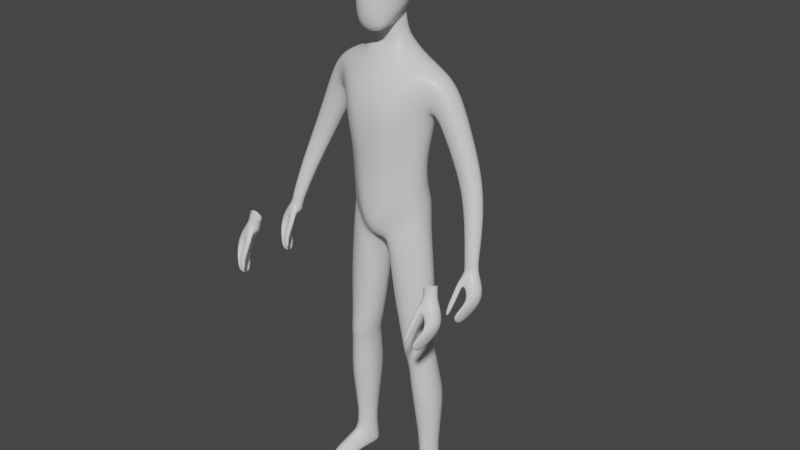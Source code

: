 # Source: 1129_MinionFromBase.blend  (saved by Blender 3.6.11; exported with 4.5.12 LTS)
import bpy
from mathutils import Matrix  # noqa: F401  (used for matrix-valued properties, if any)

bpy.ops.wm.read_factory_settings(use_empty=True)
scene = bpy.context.scene
scene.name = 'Scene'

# ---- collections
col_collection = bpy.data.collections.new('Collection'); scene.collection.children.link(col_collection)

# ---- materials (node trees are filled in below, after node groups)
mat_material = bpy.data.materials.new('Material')
mat_material.alpha_threshold = 0.0
mat_material.use_transparent_shadow = False
mat_material.line_color = (0.0, 0.0, 0.0, 1.0)

# ---- material node trees
mat_material.use_nodes = True; mat_material.node_tree.nodes.clear()
_N = mat_material.node_tree.nodes; _L = mat_material.node_tree.links
n0 = _N.new('ShaderNodeOutputMaterial'); n0.name = 'Material Output'; n0.location = (300, 300)
n1 = _N.new('ShaderNodeBsdfPrincipled'); n1.name = 'Principled BSDF'; n1.location = (10, 300)
n1.distribution = 'GGX'
n1.subsurface_method = 'BURLEY'
n1.inputs[2].default_value = 0.4
n1.inputs[3].default_value = 1.45
n1.inputs[27].default_value = (0.0, 0.0, 0.0, 1.0)
n1.inputs[28].default_value = 1.0
_L.new(n1.outputs[0], n0.inputs[0])
n0.is_active_output = True

# ---- world
world_world = bpy.data.worlds.new('World'); scene.world = world_world
world_world.use_nodes = True; world_world.node_tree.nodes.clear()
_N = world_world.node_tree.nodes; _L = world_world.node_tree.links
n0 = _N.new('ShaderNodeOutputWorld'); n0.name = 'World Output'; n0.location = (300, 300)
n1 = _N.new('ShaderNodeBackground'); n1.name = 'Background'; n1.location = (10, 300)
n1.inputs[0].default_value = (0.05088, 0.05088, 0.05088, 1.0)
_L.new(n1.outputs[0], n0.inputs[0])
n0.is_active_output = True
world_world.color = (0.05088, 0.05088, 0.05088)
world_world.use_sun_shadow = False
world_world.sun_shadow_jitter_overblur = 0.0

# ---- meshes
me_cube = bpy.data.meshes.new('Cube')
me_cube.from_pydata([(0.0, -0.5907, 0.8298), (0.7135, 0.4814, 0.5783), (0.0, -0.5945, 1.502), (0.7916, -0.1385, 0.6094), (0.0, 0.5329, -0.0472), (0.0, -0.6509, 2.086), (0.0, -0.4213, 0.04952), (0.0, -0.6861, 2.734), (0.9513, 0.4553, 3.429), (1.088, -0.0602, 3.46), (0.0, -0.3299, 3.725), (0.0, 0.5256, 3.825), (0.0, 0.5029, 0.8161), (0.0, 0.4592, 1.478), (0.0, 0.6163, 2.23), (0.0, 0.7269, 2.859), (2.309, -0.1824, -0.08793), (0.7787, 0.4163, 2.279), (0.7104, 0.3069, 1.704), (0.6914, 0.3488, 1.156), (0.9656, -0.125, 2.795), (0.8744, -0.1627, 2.281), (0.7968, -0.1776, 1.744), (0.7704, -0.167, 1.174), (0.1446, -0.4261, 0.0675), (0.1958, 0.6237, -0.01822), (0.4244, 0.4752, 3.77), (0.4063, -0.2684, 3.662), (0.278, -0.5607, 0.9371), (0.3016, -0.5632, 1.603), (0.3376, -0.6267, 2.097), (0.3691, -0.672, 2.716), (0.3443, 0.5494, 0.8847), (0.3659, 0.4346, 1.565), (0.4008, 0.6082, 2.231), (0.4328, 0.718, 2.813), (0.7065, 0.1073, -4.889), (1.044, 0.1549, -4.891), (1.004, 0.4011, -4.879), (0.6826, 0.3548, -4.891), (0.211, -0.3579, -0.2186), (0.8265, -0.1421, 0.2083), (0.7529, 0.4185, 0.1785), (0.2175, 0.4568, -0.3308), (0.0, 0.618, 0.3607), (0.0, -0.5867, 0.3682), (0.702, 0.4626, 0.8348), (0.7788, -0.1504, 0.8649), (0.2764, 0.6826, 0.5936), (0.2098, -0.5606, 0.4581), (0.409, -0.1727, -2.169), (0.9027, 0.3373, -2.114), (0.9396, -0.1348, -2.172), (0.4072, 0.3525, -2.131), (0.9596, -0.1275, -1.087), (0.2455, 0.3799, -1.144), (0.2477, -0.2563, -1.157), (0.9059, 0.3812, -1.042), (0.552, -0.107, -2.787), (0.9654, 0.3692, -2.678), (0.997, -0.08513, -2.773), (0.5497, 0.4071, -2.684), (0.6179, -0.0249, -3.782), (1.071, 0.5305, -3.694), (1.109, 0.00792, -3.791), (0.6109, 0.5405, -3.709), (0.9509, -0.1599, -2.446), (0.4903, 0.3613, -2.414), (0.4924, -0.1883, -2.464), (0.9188, 0.3381, -2.399), (0.4734, -0.335, 0.3364), (0.7044, 0.4682, 3.592), (0.52, 0.477, 0.9982), (0.5347, 0.3623, 1.646), (0.5861, 0.5237, 2.254), (0.6374, 0.6115, 2.801), (0.4468, 0.6617, 0.2792), (0.7608, -0.166, 3.564), (0.5373, -0.3615, 1.069), (0.5622, -0.3763, 1.704), (0.6218, -0.4446, 2.249), (0.6782, -0.4813, 2.825), (0.8881, -0.0058, -4.878), (0.8191, 0.5283, -4.886), (0.4827, 0.6277, -0.1734), (0.5386, -0.4036, -0.02227), (0.5027, -0.3611, 0.6666), (0.4861, 0.6389, 0.7052), (0.6485, 0.4668, -2.12), (0.6733, -0.2894, -2.167), (0.6106, -0.3399, -1.132), (0.5687, 0.5297, -1.123), (0.7513, 0.5121, -2.66), (0.7709, -0.2257, -2.798), (0.8244, 0.666, -3.709), (0.8663, -0.1446, -3.795), (0.7172, -0.3092, -2.466), (0.6986, 0.4704, -2.394), (0.8441, 0.1825, 0.6381), (0.0, 0.05979, -0.1022), (2.23, -0.5058, -0.9261), (0.8065, 0.1091, 1.182), (0.8307, 0.08356, 1.726), (0.9061, 0.1493, 2.254), (2.3, -0.4486, 0.01855), (0.4827, 0.1008, 3.824), (0.1014, 0.06935, -0.1043), (1.066, 0.2861, -4.891), (0.6537, 0.2271, -4.898), (0.8799, 0.1463, 0.2508), (0.1367, 0.03678, -0.3109), (0.8234, 0.1669, 0.879), (1.005, 0.113, -2.121), (0.3285, 0.09671, -2.14), (0.1467, 0.05823, -1.159), (1.037, 0.1395, -1.063), (1.061, 0.1456, -2.714), (0.4761, 0.1519, -2.737), (1.17, 0.2323, -3.782), (0.5379, 0.2019, -3.8), (0.4147, 0.1032, -2.436), (1.017, 0.111, -2.402), (0.7516, 0.1556, 3.682), (0.0, -0.5668, 3.241), (0.0, 0.6976, 3.332), (2.225, -0.7951, -0.7182), (2.173, -0.1844, -0.122), (0.3845, -0.5497, 3.171), (0.4416, 0.6945, 3.262), (0.7192, -0.3888, 3.207), (0.6721, 0.6181, 3.197), (2.194, -0.5058, -0.9166), (2.161, -0.5213, -0.02323), (0.8589, 0.4373, 2.809), (2.191, -0.7951, -0.7092), (1.056, 0.2113, 3.533), (0.9756, 0.1738, 2.667), (0.8963, 0.5121, 3.127), (1.037, -0.1711, 3.173), (1.396, 0.2532, 3.266), (1.382, -0.00789, 3.176), (1.147, 0.52, 2.949), (1.042, 0.437, 2.738), (1.284, -0.09715, 2.957), (1.131, -0.02419, 2.687), (1.071, 0.2083, 2.576), (1.269, 0.4821, 3.189), (2.076, 0.1509, 1.636), (1.988, -0.002218, 1.652), (1.892, 0.3248, 1.459), (1.753, 0.2809, 1.396), (1.859, -0.05338, 1.586), (1.704, -0.005725, 1.468), (1.678, 0.1263, 1.364), (2.024, 0.3014, 1.567), (2.171, -0.1792, 0.9441), (2.06, -0.2209, 0.9004), (1.98, 0.05114, 0.7392), (2.098, 0.08575, 0.7804), (2.25, -0.05668, 0.9218), (2.211, 0.06675, 0.863), (1.931, -0.1813, 0.8215), (1.91, -0.0764, 0.7338), (1.634, 0.4209, 2.438), (1.727, 0.2282, 2.51), (1.669, 0.01796, 2.468), (1.553, -0.0534, 2.329), (1.386, 0.007867, 2.133), (1.499, 0.4518, 2.265), (1.369, 0.3875, 2.128), (1.339, 0.1928, 2.025), (2.34, -0.7148, -0.5366), (2.349, -0.3936, -0.7582), (2.287, -0.3936, -0.7578), (2.283, -0.7148, -0.5362), (2.344, -0.5926, -0.3639), (2.447, -0.5894, -0.3535), (2.462, -0.2754, -0.5277), (2.359, -0.2754, -0.5448), (2.249, -0.548, -0.151), (2.405, -0.5116, -0.1462), (2.432, -0.2093, -0.288), (2.302, -0.2093, -0.3167), (2.382, -0.2496, -0.002733), (2.383, -0.3516, 0.0378), (2.233, -0.7517, -0.8507), (2.234, -0.6363, -0.9376), (2.083, -0.4359, -0.05041), (2.111, -0.2766, -0.08154), (2.182, -0.6363, -0.9231), (2.182, -0.7517, -0.8363), (2.264, -0.6223, -0.6178), (2.264, -0.503, -0.7016), (2.378, -0.503, -0.7028), (2.376, -0.6223, -0.619), (2.307, -0.4938, -0.4235), (2.32, -0.3753, -0.4953), (2.511, -0.3753, -0.4631), (2.509, -0.4895, -0.3994), (2.187, -0.4494, -0.193), (2.24, -0.307, -0.2675), (2.493, -0.3027, -0.2219), (2.49, -0.4136, -0.1707), (2.033, -0.8353, -0.7297), (2.061, -0.8378, -0.553), (2.033, -0.7754, -0.7297), (2.061, -0.7339, -0.553), (2.086, -0.8353, -0.7381), (2.148, -0.8319, -0.575), (2.086, -0.7754, -0.7381), (2.143, -0.7339, -0.575), (2.077, -0.7101, -0.3441), (2.063, -0.5972, -0.3461), (2.172, -0.5909, -0.3506), (2.194, -0.6927, -0.3466), (2.353, -0.2965, 0.1244), (2.292, -0.3849, 0.1314), (2.249, -0.1828, 0.01582), (2.151, -0.2059, -0.0192), (2.202, -0.4242, 0.09704), (2.109, -0.3872, 0.03398), (2.099, -0.2952, -0.02092), (2.328, -0.2059, 0.08163), (2.109, -0.6102, -0.1514), (2.209, -0.605, -0.2024), (2.166, -0.5043, -0.2213), (2.067, -0.5056, -0.164), (0.7589, -0.2804, -5.669), (0.7557, -0.2663, -5.455), (0.7132, 0.1059, -5.652), (0.7056, 0.06436, -5.292), (1.118, -0.2391, -5.666), (1.114, -0.225, -5.452), (1.074, 0.1475, -5.65), (1.078, 0.1109, -5.289), (0.8122, -0.6038, -5.691), (0.8105, -0.5974, -5.562), (1.138, -0.5598, -5.56), (1.14, -0.5661, -5.689), (0.6923, 0.4342, -5.637), (0.6788, 0.3801, -5.285), (1.02, 0.4718, -5.634), (1.025, 0.4262, -5.282), (0.6517, 0.2541, -5.301), (0.6877, 0.3387, -5.663), (1.046, 0.3799, -5.66), (1.083, 0.3098, -5.297), (0.8947, 0.1284, -5.803), (0.9069, -0.05537, -5.161), (0.9395, -0.2602, -5.814), (0.9398, -0.2972, -5.289), (0.986, -0.6644, -5.816), (0.9872, -0.6985, -5.462), (0.8431, 0.5705, -5.709), (0.8284, 0.5617, -5.259), (0.864, 0.3951, -5.806), (0.7171, -0.2817, -5.598), (0.6696, 0.08682, -5.552), (1.119, 0.1388, -5.548), (1.158, -0.231, -5.595), (0.8009, -0.6358, -5.651), (1.157, -0.5948, -5.649), (0.6768, 0.4221, -5.541), (1.035, 0.464, -5.539), (1.092, 0.3586, -5.558), (0.6454, 0.3068, -5.561), (0.8373, 0.5949, -5.524), (1.004, -0.8318, -5.68), (0.734, -0.07536, -5.646), (0.7316, -0.08137, -5.377), (1.095, -0.0338, -5.644), (1.094, -0.03931, -5.375), (0.9192, -0.1238, -5.204), (0.9152, -0.05093, -5.796), (1.138, -0.03023, -5.558), (0.6902, -0.08175, -5.562), (0.2886, -0.4916, 4.297), (0.3389, -0.4449, 5.257), (0.3111, 0.2489, 4.635), (0.3391, 0.2528, 5.333), (0.3245, 0.3275, 5.023), (0.3807, -0.1468, 4.463), (0.4183, -0.1073, 5.355), (0.3168, -0.5411, 4.794), (0.4714, -0.1377, 4.891), (0.0, 0.3562, 4.541), (0.0, 0.3087, 5.441), (0.0, -0.5528, 4.173), (0.0, -0.4838, 5.363), (0.0, -0.0941, 5.586), (0.0, -0.1677, 4.206), (0.0, -0.6807, 4.781), (0.0, 0.4823, 5.085), (0.2084, 0.2931, 5.402), (0.3212, 0.3024, 4.804), (0.3624, 0.08395, 4.563), (0.3941, -0.3101, 5.315), (0.3032, -0.5309, 4.49), (0.1727, -0.5338, 4.204), (0.2037, 0.3051, 4.545), (0.3403, 0.3034, 5.211), (0.3459, -0.3567, 4.346), (0.3941, 0.1045, 5.354), (0.3388, -0.5038, 5.075), (0.2083, -0.4734, 5.326), (0.0, -0.3038, 5.525), (0.0, 0.1217, 5.547), (0.2467, -0.09781, 5.521), (0.0, -0.3648, 4.143), (0.2321, -0.1338, 4.287), (0.1681, -0.6464, 4.783), (0.0, -0.6612, 4.419), (0.0, -0.616, 5.112), (0.427, -0.367, 4.832), (0.4324, 0.1151, 4.96), (0.4507, -0.1475, 4.663), (0.477, -0.1222, 5.132), (0.1735, 0.448, 5.07), (0.0, 0.4437, 4.803), (0.0, 0.4344, 5.296), (0.1886, 0.405, 5.268), (0.4394, -0.3417, 5.095), (0.2014, -0.3621, 4.197), (0.2355, -0.3046, 5.465), (0.2355, 0.1157, 5.489), (0.2606, 0.09892, 4.415), (0.1636, -0.6275, 4.434), (0.1875, -0.5899, 5.097), (0.4053, -0.368, 4.564), (0.4182, 0.09907, 4.749), (0.4405, 0.1135, 5.169), (0.1765, 0.412, 4.808), (0.0, 0.3771, 4.018), (0.3199, -0.1165, 3.872), (0.0, -0.1521, 3.894), (0.3263, 0.3428, 3.993), (0.3724, 0.1019, 3.978), (1.052, -0.04804, -3.312), (0.5798, 0.5228, -3.276), (0.5844, -0.0753, -3.315), (1.018, 0.4738, -3.283), (0.8162, -0.1953, -3.321), (0.7876, 0.6198, -3.275), (0.5065, 0.1654, -3.293), (1.115, 0.1771, -3.273), (0.0, -0.1527, 3.965), (3.725e-09, 0.3489, 4.17), (0.2695, 0.3206, 4.134), (0.2721, -0.1023, 3.988), (0.3287, 0.1004, 4.112), (0.0, -0.1578, 4.068), (9.313e-10, -0.1663, 4.191), (0.0, 0.3454, 4.389), (-1.397e-09, 0.344, 4.268), (0.2229, 0.3069, 4.359), (0.2444, 0.3125, 4.235), (0.25, -0.1055, 4.088), (0.2345, -0.1188, 4.208), (0.3022, 0.09969, 4.216), (0.2747, 0.09911, 4.34), (2.309, -1.399, -0.08793), (2.23, -1.722, -0.9261), (2.3, -1.665, 0.01855), (2.225, -2.011, -0.7182), (2.173, -1.401, -0.122), (2.194, -1.722, -0.9166), (2.161, -1.737, -0.02323), (2.191, -2.011, -0.7092), (2.33, -1.475, 0.2984), (2.268, -1.569, 0.3157), (2.212, -1.367, 0.19), (2.122, -1.392, 0.1558), (2.183, -1.601, 0.279), (2.082, -1.571, 0.2096), (2.066, -1.491, 0.1418), (2.3, -1.38, 0.2535), (2.34, -1.931, -0.5366), (2.349, -1.61, -0.7582), (2.287, -1.61, -0.7578), (2.283, -1.931, -0.5362), (2.344, -1.809, -0.3639), (2.447, -1.806, -0.3535), (2.462, -1.492, -0.5277), (2.359, -1.492, -0.5448), (2.249, -1.764, -0.151), (2.405, -1.728, -0.1462), (2.432, -1.425, -0.288), (2.302, -1.425, -0.3167), (2.382, -1.466, -0.002733), (2.383, -1.568, 0.0378), (2.233, -1.968, -0.8507), (2.234, -1.852, -0.9376), (2.083, -1.652, -0.05041), (2.111, -1.493, -0.08154), (2.182, -1.852, -0.9231), (2.182, -1.968, -0.8363), (2.264, -1.838, -0.6178), (2.264, -1.719, -0.7016), (2.378, -1.719, -0.7028), (2.376, -1.838, -0.619), (2.307, -1.71, -0.4235), (2.32, -1.592, -0.4953), (2.511, -1.592, -0.4631), (2.509, -1.706, -0.3994), (2.187, -1.666, -0.193), (2.24, -1.523, -0.2675), (2.493, -1.519, -0.2219), (2.49, -1.63, -0.1707), (2.033, -2.051, -0.7297), (2.061, -2.054, -0.553), (2.033, -1.992, -0.7297), (2.061, -1.95, -0.553), (2.086, -2.051, -0.7381), (2.148, -2.048, -0.575), (2.086, -1.992, -0.7381), (2.143, -1.95, -0.575), (2.077, -1.926, -0.3441), (2.063, -1.813, -0.3461), (2.172, -1.807, -0.3506), (2.194, -1.909, -0.3466), (2.353, -1.513, 0.1244), (2.292, -1.601, 0.1314), (2.249, -1.399, 0.01582), (2.151, -1.422, -0.0192), (2.202, -1.64, 0.09704), (2.109, -1.603, 0.03398), (2.099, -1.511, -0.02092), (2.328, -1.422, 0.08163), (2.109, -1.826, -0.1514), (2.209, -1.821, -0.2024), (2.166, -1.72, -0.2213), (2.067, -1.722, -0.164), (2.342, -0.2794, 0.2047), (2.318, -0.2296, 0.3899), (2.33, -0.2565, 0.2977), (2.254, -0.3277, 0.4081), (2.28, -0.3695, 0.2212), (2.268, -0.3505, 0.3151), (2.195, -0.1155, 0.2772), (2.232, -0.1677, 0.0974), (2.213, -0.1452, 0.1884), (2.138, -0.1923, 0.061), (2.101, -0.1427, 0.2418), (2.12, -0.1711, 0.1532), (2.193, -0.4055, 0.1841), (2.165, -0.361, 0.3702), (2.181, -0.384, 0.2779), (2.06, -0.3296, 0.2984), (2.096, -0.372, 0.1164), (2.08, -0.3524, 0.2083), (2.044, -0.2458, 0.2278), (2.085, -0.2866, 0.04714), (2.065, -0.2696, 0.1393), (2.315, -0.1867, 0.1609), (2.287, -0.1303, 0.3433), (2.3, -0.1609, 0.2527)], [], [(95, 62, 36, 82), (130, 71, 8, 137), (127, 27, 10, 123), (102, 103, 21, 22), (335, 332, 346, 347), (103, 136, 20, 21), (101, 102, 22, 23), (111, 101, 23, 47), (28, 29, 2, 0), (29, 30, 5, 2), (30, 31, 7, 5), (49, 28, 0, 45), (72, 73, 18, 19), (73, 74, 17, 18), (74, 75, 133, 17), (14, 15, 35, 34), (13, 14, 34, 33), (12, 13, 33, 32), (87, 72, 19, 46), (80, 81, 31, 30), (79, 80, 30, 29), (78, 79, 29, 28), (44, 12, 32, 48), (122, 105, 27, 77), (129, 77, 27, 127), (124, 11, 26, 128), (99, 106, 24, 6), (334, 333, 348, 345), (355, 358, 349, 347), (86, 78, 28, 49), (83, 254, 240, 39), (94, 63, 38, 83), (119, 65, 39, 108), (118, 64, 37, 107), (98, 3, 41, 109), (106, 25, 43, 110), (76, 1, 42, 84), (70, 24, 40, 85), (70, 86, 49, 24), (4, 44, 48, 25), (76, 87, 46, 1), (24, 49, 45, 6), (98, 111, 47, 3), (115, 54, 52, 112), (114, 55, 53, 113), (91, 57, 51, 88), (90, 56, 50, 89), (85, 40, 56, 90), (84, 42, 57, 91), (110, 43, 55, 114), (109, 41, 54, 115), (121, 66, 60, 116), (120, 67, 61, 117), (97, 69, 59, 92), (96, 68, 58, 93), (344, 337, 64, 118), (343, 338, 65, 119), (342, 340, 63, 94), (341, 339, 62, 95), (89, 50, 68, 96), (88, 51, 69, 97), (113, 53, 67, 120), (112, 52, 66, 121), (53, 88, 97, 67), (52, 89, 96, 66), (337, 341, 95, 64), (338, 342, 94, 65), (66, 96, 93, 60), (67, 97, 92, 61), (43, 84, 91, 55), (41, 85, 90, 54), (54, 90, 89, 52), (55, 91, 88, 53), (25, 48, 87, 76), (3, 47, 86, 70), (3, 70, 85, 41), (25, 76, 84, 43), (65, 94, 83, 39), (38, 242, 254, 83), (47, 23, 78, 86), (138, 9, 77, 129), (135, 122, 77, 9), (23, 22, 79, 78), (22, 21, 80, 79), (21, 20, 81, 80), (48, 32, 72, 87), (34, 35, 75, 74), (33, 34, 74, 73), (32, 33, 73, 72), (128, 26, 71, 130), (64, 95, 82, 37), (8, 71, 122, 135), (107, 246, 242, 38), (51, 112, 121, 69), (50, 113, 120, 68), (339, 343, 119, 62), (340, 344, 118, 63), (68, 120, 117, 58), (69, 121, 116, 59), (42, 109, 115, 57), (40, 110, 114, 56), (56, 114, 113, 50), (57, 115, 112, 51), (1, 46, 111, 98), (24, 106, 110, 40), (1, 98, 109, 42), (63, 118, 107, 38), (62, 119, 108, 36), (37, 234, 246, 107), (333, 336, 349, 348), (4, 25, 106, 99), (71, 26, 105, 122), (46, 19, 101, 111), (19, 18, 102, 101), (17, 133, 136, 103), (18, 17, 103, 102), (35, 128, 130, 75), (20, 138, 129, 81), (15, 124, 128, 35), (81, 129, 127, 31), (190, 185, 125, 134), (31, 127, 123, 7), (75, 130, 137, 133), (180, 104, 132, 179), (202, 184, 104, 180), (182, 126, 16, 181), (200, 188, 126, 182), (164, 165, 148, 147), (166, 167, 152, 151), (163, 164, 147, 154), (165, 166, 151, 148), (135, 9, 140, 139), (137, 8, 146, 141), (136, 133, 142, 145), (20, 136, 145, 144), (133, 137, 141, 142), (9, 138, 143, 140), (8, 135, 139, 146), (138, 20, 144, 143), (444, 448, 220, 219), (159, 155, 435, 433), (158, 160, 454, 438), (439, 453, 222, 217), (168, 163, 154, 149), (170, 169, 150, 153), (167, 170, 153, 152), (169, 168, 149, 150), (453, 432, 215, 222), (157, 158, 438, 442), (156, 161, 447, 445), (152, 153, 162, 161), (153, 150, 157, 162), (149, 154, 160, 158), (147, 148, 155, 159), (150, 149, 158, 157), (148, 151, 156, 155), (154, 147, 159, 160), (151, 152, 161, 156), (142, 141, 168, 169), (144, 145, 170, 167), (145, 142, 169, 170), (141, 146, 163, 168), (140, 143, 166, 165), (146, 139, 164, 163), (143, 144, 167, 166), (139, 140, 165, 164), (189, 192, 173, 131), (131, 173, 172, 100), (185, 194, 171, 125), (125, 171, 174, 134), (192, 196, 178, 173), (173, 178, 177, 172), (194, 198, 176, 171), (171, 176, 175, 174), (196, 200, 182, 178), (178, 182, 181, 177), (198, 202, 180, 176), (176, 180, 179, 175), (177, 181, 201, 197), (197, 201, 202, 198), (175, 179, 199, 195), (195, 199, 200, 196), (172, 177, 197, 193), (193, 197, 198, 194), (174, 175, 195, 191), (191, 195, 196, 192), (100, 172, 193, 186), (186, 193, 194, 185), (134, 174, 191, 190), (190, 191, 192, 189), (199, 187, 188, 200), (181, 16, 183, 201), (201, 183, 184, 202), (131, 100, 186, 189), (189, 186, 185, 190), (203, 204, 206, 205), (205, 206, 210, 209), (209, 210, 208, 207), (207, 208, 204, 203), (205, 209, 207, 203), (208, 210, 213, 214), (226, 223, 132, 187), (206, 204, 211, 212), (204, 208, 214, 211), (210, 206, 212, 213), (223, 224, 179, 132), (225, 226, 187, 199), (224, 225, 199, 179), (441, 439, 217, 218), (436, 444, 219, 216), (448, 451, 221, 220), (160, 159, 433, 454), (155, 156, 445, 435), (162, 157, 442, 450), (161, 162, 450, 447), (451, 441, 218, 221), (132, 219, 220, 187), (187, 220, 221, 188), (188, 221, 218, 126), (126, 218, 217, 16), (16, 217, 222, 183), (183, 222, 215, 184), (184, 215, 216, 104), (104, 216, 219, 132), (214, 213, 225, 224), (213, 212, 226, 225), (211, 214, 224, 223), (212, 211, 223, 226), (275, 269, 230, 257), (265, 243, 240, 262), (274, 271, 232, 259), (256, 227, 235, 260), (273, 270, 231, 249), (272, 269, 228, 250), (267, 252, 236, 260), (249, 231, 238, 251), (250, 228, 236, 252), (259, 232, 237, 261), (266, 254, 242, 263), (264, 245, 241, 263), (255, 244, 239, 253), (82, 248, 234, 37), (36, 230, 248, 82), (247, 229, 244, 255), (258, 233, 245, 264), (257, 230, 243, 265), (233, 247, 255, 245), (108, 243, 230, 36), (39, 240, 243, 108), (245, 255, 253, 241), (262, 240, 254, 266), (232, 250, 252, 237), (227, 249, 251, 235), (261, 237, 252, 267), (271, 272, 250, 232), (268, 273, 249, 227), (238, 261, 267, 251), (239, 262, 266, 253), (229, 257, 265, 244), (234, 258, 264, 246), (246, 264, 263, 242), (253, 266, 263, 241), (231, 259, 261, 238), (251, 267, 260, 235), (228, 256, 260, 236), (270, 274, 259, 231), (244, 265, 262, 239), (268, 275, 257, 229), (227, 256, 275, 268), (233, 258, 274, 270), (229, 247, 273, 268), (234, 248, 272, 271), (248, 230, 269, 272), (247, 233, 270, 273), (258, 234, 271, 274), (256, 228, 269, 275), (292, 319, 320, 317), (319, 286, 293, 320), (320, 293, 279, 300), (317, 320, 300, 280), (284, 316, 321, 313), (316, 282, 296, 321), (321, 296, 277, 303), (313, 321, 303, 283), (290, 309, 322, 308), (309, 281, 301, 322), (322, 301, 276, 298), (308, 322, 298, 287), (282, 307, 323, 296), (307, 289, 305, 323), (323, 305, 288, 304), (296, 323, 304, 277), (279, 293, 324, 302), (293, 286, 306, 324), (324, 306, 289, 307), (302, 324, 307, 282), (336, 335, 347, 349), (299, 278, 295, 325), (325, 295, 281, 309), (358, 356, 348, 349), (276, 297, 326, 298), (297, 283, 310, 326), (326, 310, 291, 311), (298, 326, 311, 287), (283, 303, 327, 310), (303, 277, 304, 327), (327, 304, 288, 312), (310, 327, 312, 291), (281, 315, 328, 301), (315, 284, 313, 328), (328, 313, 283, 297), (301, 328, 297, 276), (278, 294, 329, 295), (294, 280, 314, 329), (329, 314, 284, 315), (295, 329, 315, 281), (280, 300, 330, 314), (300, 279, 302, 330), (330, 302, 282, 316), (314, 330, 316, 284), (285, 318, 331, 299), (318, 292, 317, 331), (331, 317, 280, 294), (299, 331, 294, 278), (27, 105, 336, 333), (105, 26, 335, 336), (26, 11, 332, 335), (10, 27, 333, 334), (59, 116, 344, 340), (58, 117, 343, 339), (61, 92, 342, 338), (60, 93, 341, 337), (93, 58, 339, 341), (92, 59, 340, 342), (117, 61, 338, 343), (116, 60, 337, 344), (353, 355, 347, 346), (352, 285, 299, 354), (359, 325, 309, 357), (354, 299, 325, 359), (356, 350, 345, 348), (357, 351, 350, 356), (352, 354, 355, 353), (359, 357, 356, 358), (354, 359, 358, 355), (357, 309, 290, 351), (395, 390, 363, 367), (385, 362, 366, 384), (407, 389, 362, 385), (387, 364, 360, 386), (405, 393, 364, 387), (394, 397, 378, 365), (365, 378, 377, 361), (390, 399, 376, 363), (363, 376, 379, 367), (397, 401, 383, 378), (378, 383, 382, 377), (399, 403, 381, 376), (376, 381, 380, 379), (401, 405, 387, 383), (383, 387, 386, 382), (403, 407, 385, 381), (381, 385, 384, 380), (382, 386, 406, 402), (402, 406, 407, 403), (380, 384, 404, 400), (400, 404, 405, 401), (377, 382, 402, 398), (398, 402, 403, 399), (379, 380, 400, 396), (396, 400, 401, 397), (361, 377, 398, 391), (391, 398, 399, 390), (367, 379, 396, 395), (395, 396, 397, 394), (404, 392, 393, 405), (386, 360, 388, 406), (406, 388, 389, 407), (365, 361, 391, 394), (394, 391, 390, 395), (408, 409, 411, 410), (410, 411, 415, 414), (414, 415, 413, 412), (412, 413, 409, 408), (410, 414, 412, 408), (413, 415, 418, 419), (431, 428, 366, 392), (411, 409, 416, 417), (409, 413, 419, 416), (415, 411, 417, 418), (428, 429, 384, 366), (430, 431, 392, 404), (429, 430, 404, 384), (370, 375, 427, 422), (375, 368, 420, 427), (372, 373, 425, 424), (368, 369, 421, 420), (369, 372, 424, 421), (374, 371, 423, 426), (373, 374, 426, 425), (371, 370, 422, 423), (366, 424, 425, 392), (392, 425, 426, 393), (393, 426, 423, 364), (364, 423, 422, 360), (360, 422, 427, 388), (388, 427, 420, 389), (389, 420, 421, 362), (362, 421, 424, 366), (419, 418, 430, 429), (418, 417, 431, 430), (416, 419, 429, 428), (417, 416, 428, 431), (433, 435, 437, 434), (434, 437, 436, 432), (439, 441, 443, 440), (440, 443, 442, 438), (445, 447, 449, 446), (446, 449, 448, 444), (451, 448, 449, 452), (452, 449, 447, 450), (454, 433, 434, 455), (455, 434, 432, 453), (441, 451, 452, 443), (443, 452, 450, 442), (453, 439, 440, 455), (455, 440, 438, 454), (435, 445, 446, 437), (437, 446, 444, 436), (432, 436, 216, 215)])
me_cube.polygons.foreach_set('use_smooth', [True] * 430)
_uv = me_cube.uv_layers.new(name='UVMap')
_uv.uv.foreach_set('vector', [0.3747, 0.2749, 0.375, 0.3147, 0.375, 0.3147, 0.3747, 0.2749, 0.8479, 0.7095, 0.875, 0.7097, 0.875, 0.7334, 0.8479, 0.7334, 0.5979, 0.3143, 0.625, 0.3138, 0.625, 0.375, 0.5979, 0.375, 0.2249, 0.5825, 0.2824, 0.5786, 0.2823, 0.6837, 0.225, 0.6837, 0.875, 0.6866, 0.875, 0.625, 0.875, 0.625, 0.875, 0.6872, 0.2824, 0.5786, 0.3252, 0.5767, 0.325, 0.6837, 0.2823, 0.6837, 0.1748, 0.58, 0.2249, 0.5825, 0.225, 0.6837, 0.175, 0.6837, 0.1498, 0.5793, 0.1748, 0.58, 0.175, 0.6837, 0.15, 0.6837, 0.425, 0.3147, 0.475, 0.3147, 0.475, 0.375, 0.425, 0.375, 0.475, 0.3147, 0.5323, 0.3147, 0.5323, 0.375, 0.475, 0.375, 0.5323, 0.3147, 0.575, 0.3147, 0.575, 0.375, 0.5323, 0.375, 0.4, 0.3147, 0.425, 0.3147, 0.425, 0.375, 0.4, 0.375, 0.675, 0.7094, 0.725, 0.7094, 0.725, 0.7334, 0.675, 0.7334, 0.725, 0.7094, 0.7823, 0.7094, 0.7823, 0.7334, 0.725, 0.7334, 0.7823, 0.7094, 0.825, 0.7094, 0.825, 0.7334, 0.7823, 0.7334, 0.7823, 0.625, 0.825, 0.625, 0.825, 0.6853, 0.7823, 0.6853, 0.725, 0.625, 0.7823, 0.625, 0.7823, 0.6853, 0.725, 0.6853, 0.675, 0.625, 0.725, 0.625, 0.725, 0.6853, 0.675, 0.6853, 0.6476, 0.7118, 0.675, 0.7094, 0.675, 0.7334, 0.6452, 0.7382, 0.5319, 0.2755, 0.5762, 0.2765, 0.575, 0.3147, 0.5323, 0.3147, 0.4738, 0.2765, 0.5319, 0.2755, 0.5323, 0.3147, 0.475, 0.3147, 0.4248, 0.2755, 0.4738, 0.2765, 0.475, 0.3147, 0.425, 0.3147, 0.65, 0.625, 0.675, 0.625, 0.675, 0.6853, 0.65, 0.6853, 0.4109, 0.1085, 0.4385, 0.1251, 0.4383, 0.2499, 0.4067, 0.2168, 0.5994, 0.2775, 0.6268, 0.2787, 0.625, 0.3138, 0.5979, 0.3143, 0.8479, 0.625, 0.875, 0.625, 0.875, 0.6859, 0.8479, 0.6856, 0.5, 0.875, 0.5603, 0.875, 0.5603, 1.0, 0.5, 1.0, 0.625, 0.375, 0.625, 0.3132, 0.625, 0.3128, 0.625, 0.375, 0.4376, 2.472e-05, 0.4376, 0.121, 0.4377, 0.125, 0.4377, 6.57e-05, 0.3998, 0.2752, 0.4248, 0.2755, 0.425, 0.3147, 0.4, 0.3147, 0.625, 0.375, 0.625, 0.25, 0.625, 0.6853, 0.6202, 0.7141, 0.6202, 0.7141, 0.6155, 0.7429, 0.6155, 0.7429, 0.6202, 0.7141, 0.5603, 0.875, 0.5603, 0.75, 0.5603, 0.75, 0.5603, 0.875, 0.1249, 0.5786, 0.125, 0.6837, 0.125, 0.6837, 0.1249, 0.5786, 0.1249, 0.5786, 0.125, 0.6837, 0.125, 0.6837, 0.1249, 0.5786, 0.5603, 0.875, 0.5603, 0.75, 0.5603, 0.75, 0.5603, 0.875, 0.6202, 0.7141, 0.6155, 0.7429, 0.6155, 0.7429, 0.6202, 0.7141, 0.3747, 0.2749, 0.375, 0.3147, 0.375, 0.3147, 0.3747, 0.2749, 0.3747, 0.2749, 0.3998, 0.2752, 0.4, 0.3147, 0.375, 0.3147, 0.625, 0.625, 0.65, 0.625, 0.65, 0.6853, 0.625, 0.6853, 0.6202, 0.7141, 0.6476, 0.7118, 0.6452, 0.7382, 0.6155, 0.7429, 0.375, 0.3147, 0.4, 0.3147, 0.4, 0.375, 0.375, 0.375, 0.1249, 0.5786, 0.1498, 0.5793, 0.15, 0.6837, 0.125, 0.6837, 0.1249, 0.5786, 0.125, 0.6837, 0.125, 0.6837, 0.1249, 0.5786, 0.5603, 0.875, 0.5603, 0.75, 0.5603, 0.75, 0.5603, 0.875, 0.6202, 0.7141, 0.6155, 0.7429, 0.6155, 0.7429, 0.6202, 0.7141, 0.3747, 0.2749, 0.375, 0.3147, 0.375, 0.3147, 0.3747, 0.2749, 0.3747, 0.2749, 0.375, 0.3147, 0.375, 0.3147, 0.3747, 0.2749, 0.6202, 0.7141, 0.6155, 0.7429, 0.6155, 0.7429, 0.6202, 0.7141, 0.5603, 0.875, 0.5603, 0.75, 0.5603, 0.75, 0.5603, 0.875, 0.1249, 0.5786, 0.125, 0.6837, 0.125, 0.6837, 0.1249, 0.5786, 0.1249, 0.5786, 0.125, 0.6837, 0.125, 0.6837, 0.1249, 0.5786, 0.5603, 0.875, 0.5603, 0.75, 0.5603, 0.75, 0.5603, 0.875, 0.6202, 0.7141, 0.6155, 0.7429, 0.6155, 0.7429, 0.6202, 0.7141, 0.3747, 0.2749, 0.375, 0.3147, 0.375, 0.3147, 0.3747, 0.2749, 0.1249, 0.5786, 0.125, 0.6837, 0.125, 0.6837, 0.1249, 0.5786, 0.5603, 0.875, 0.5603, 0.75, 0.5603, 0.75, 0.5603, 0.875, 0.6202, 0.7141, 0.6155, 0.7429, 0.6155, 0.7429, 0.6202, 0.7141, 0.3747, 0.2749, 0.375, 0.3147, 0.375, 0.3147, 0.3747, 0.2749, 0.3747, 0.2749, 0.375, 0.3147, 0.375, 0.3147, 0.3747, 0.2749, 0.6202, 0.7141, 0.6155, 0.7429, 0.6155, 0.7429, 0.6202, 0.7141, 0.5603, 0.875, 0.5603, 0.75, 0.5603, 0.75, 0.5603, 0.875, 0.1249, 0.5786, 0.125, 0.6837, 0.125, 0.6837, 0.1249, 0.5786, 0.625, 0.6853, 0.6202, 0.7141, 0.6202, 0.7141, 0.625, 0.6853, 0.3745, 0.2352, 0.3747, 0.2749, 0.3747, 0.2749, 0.3745, 0.2352, 0.3745, 0.2352, 0.3747, 0.2749, 0.3747, 0.2749, 0.3745, 0.2352, 0.625, 0.6853, 0.6202, 0.7141, 0.6202, 0.7141, 0.625, 0.6853, 0.3745, 0.2352, 0.3747, 0.2749, 0.3747, 0.2749, 0.3745, 0.2352, 0.625, 0.6853, 0.6202, 0.7141, 0.6202, 0.7141, 0.625, 0.6853, 0.625, 0.6853, 0.6202, 0.7141, 0.6202, 0.7141, 0.625, 0.6853, 0.3745, 0.2352, 0.3747, 0.2749, 0.3747, 0.2749, 0.3745, 0.2352, 0.3745, 0.2352, 0.3747, 0.2749, 0.3747, 0.2749, 0.3745, 0.2352, 0.625, 0.6853, 0.6202, 0.7141, 0.6202, 0.7141, 0.625, 0.6853, 0.625, 0.6853, 0.65, 0.6853, 0.6476, 0.7118, 0.6202, 0.7141, 0.3745, 0.2352, 0.3996, 0.2357, 0.3998, 0.2752, 0.3747, 0.2749, 0.3745, 0.2352, 0.3747, 0.2749, 0.3747, 0.2749, 0.3745, 0.2352, 0.625, 0.6853, 0.6202, 0.7141, 0.6202, 0.7141, 0.625, 0.6853, 0.625, 0.6853, 0.6202, 0.7141, 0.6202, 0.7141, 0.625, 0.6853, 0.625, 0.5, 0.625, 0.375, 0.6202, 0.7141, 0.6155, 0.7429, 0.3996, 0.2357, 0.4247, 0.2363, 0.4248, 0.2755, 0.3998, 0.2752, 0.6009, 0.2407, 0.6285, 0.2437, 0.6268, 0.2787, 0.5994, 0.2775, 0.3833, 0.09186, 0.4109, 0.1085, 0.4067, 0.2168, 0.375, 0.1837, 0.4247, 0.2363, 0.4726, 0.2383, 0.4738, 0.2765, 0.4248, 0.2755, 0.4726, 0.2383, 0.5316, 0.2363, 0.5319, 0.2755, 0.4738, 0.2765, 0.5316, 0.2363, 0.5775, 0.2382, 0.5762, 0.2765, 0.5319, 0.2755, 0.65, 0.6853, 0.675, 0.6853, 0.675, 0.7094, 0.6476, 0.7118, 0.7823, 0.6853, 0.825, 0.6853, 0.825, 0.7094, 0.7823, 0.7094, 0.725, 0.6853, 0.7823, 0.6853, 0.7823, 0.7094, 0.725, 0.7094, 0.675, 0.6853, 0.725, 0.6853, 0.725, 0.7094, 0.675, 0.7094, 0.8479, 0.6856, 0.875, 0.6859, 0.875, 0.7097, 0.8479, 0.7095, 0.3745, 0.2352, 0.3747, 0.2749, 0.3747, 0.2749, 0.3745, 0.2352, 0.3916, 0.0, 0.4151, 0.0001639, 0.4109, 0.1085, 0.3833, 0.09186, 0.625, 0.5, 0.625, 0.5, 0.1247, 0.4735, 0.1249, 0.5786, 0.1247, 0.4735, 0.1249, 0.5786, 0.1249, 0.5786, 0.1247, 0.4735, 0.5603, 1.0, 0.5603, 0.875, 0.5603, 0.875, 0.5603, 1.0, 0.5603, 1.0, 0.5603, 0.875, 0.5603, 0.875, 0.5603, 1.0, 0.1247, 0.4735, 0.1249, 0.5786, 0.1249, 0.5786, 0.1247, 0.4735, 0.5603, 1.0, 0.5603, 0.875, 0.5603, 0.875, 0.5603, 1.0, 0.1247, 0.4735, 0.1249, 0.5786, 0.1249, 0.5786, 0.1247, 0.4735, 0.1247, 0.4735, 0.1249, 0.5786, 0.1249, 0.5786, 0.1247, 0.4735, 0.5603, 1.0, 0.5603, 0.875, 0.5603, 0.875, 0.5603, 1.0, 0.5603, 1.0, 0.5603, 0.875, 0.5603, 0.875, 0.5603, 1.0, 0.1247, 0.4735, 0.1249, 0.5786, 0.1249, 0.5786, 0.1247, 0.4735, 0.1247, 0.4735, 0.1496, 0.475, 0.1498, 0.5793, 0.1249, 0.5786, 0.5603, 1.0, 0.5603, 0.875, 0.5603, 0.875, 0.5603, 1.0, 0.1247, 0.4735, 0.1249, 0.5786, 0.1249, 0.5786, 0.1247, 0.4735, 0.1247, 0.4735, 0.1249, 0.5786, 0.1249, 0.5786, 0.1247, 0.4735, 0.5603, 1.0, 0.5603, 0.875, 0.5603, 0.875, 0.5603, 1.0, 0.625, 0.5, 0.625, 0.5, 0.1249, 0.5786, 0.125, 0.6837, 0.438, 0.2499, 0.438, 0.1251, 0.4377, 0.125, 0.4377, 0.25, 0.5, 0.75, 0.5603, 0.75, 0.5603, 0.875, 0.5, 0.875, 0.4151, 0.0001639, 0.4386, 0.0003279, 0.4385, 0.1251, 0.4109, 0.1085, 0.1496, 0.475, 0.1745, 0.4764, 0.1748, 0.58, 0.1498, 0.5793, 0.1745, 0.4764, 0.2248, 0.4813, 0.2249, 0.5825, 0.1748, 0.58, 0.2826, 0.4734, 0.3253, 0.4697, 0.3252, 0.5767, 0.2824, 0.5786, 0.2248, 0.4813, 0.2826, 0.4734, 0.2824, 0.5786, 0.2249, 0.5825, 0.825, 0.6853, 0.8479, 0.6856, 0.8479, 0.7095, 0.825, 0.7094, 0.5775, 0.2382, 0.6009, 0.2407, 0.5994, 0.2775, 0.5762, 0.2765, 0.825, 0.625, 0.8479, 0.625, 0.8479, 0.6856, 0.825, 0.6853, 0.5762, 0.2765, 0.5994, 0.2775, 0.5979, 0.3143, 0.575, 0.3147, 0.375, 0.4167, 0.625, 0.4167, 0.5464, 0.5, 0.4059, 0.5, 0.575, 0.3147, 0.5979, 0.3143, 0.5979, 0.375, 0.575, 0.375, 0.825, 0.7094, 0.8479, 0.7095, 0.8479, 0.7334, 0.825, 0.7334, 0.5823, 0.5786, 0.625, 0.5786, 0.625, 0.7023, 0.5929, 0.7023, 0.5823, 0.9167, 0.625, 0.9167, 0.6298, 1.002, 0.5844, 1.0, 0.3323, 0.5397, 0.375, 0.5397, 0.375, 0.6952, 0.3323, 0.6952, 0.8323, 0.6667, 0.875, 0.6667, 0.8703, 0.7375, 0.8304, 0.744, 0.3751, 0.5772, 0.375, 0.6837, 0.375, 0.6837, 0.3751, 0.5772, 0.3479, 0.6837, 0.325, 0.6837, 0.325, 0.6837, 0.3479, 0.6837, 0.3752, 0.4707, 0.3751, 0.5772, 0.3751, 0.5772, 0.3752, 0.4707, 0.375, 0.6837, 0.3479, 0.6837, 0.3479, 0.6837, 0.375, 0.6837, 0.3751, 0.5772, 0.375, 0.6837, 0.375, 0.6837, 0.3751, 0.5772, 0.3481, 0.4702, 0.3752, 0.4707, 0.3752, 0.4707, 0.3481, 0.4702, 0.3252, 0.5767, 0.3253, 0.4697, 0.3253, 0.4697, 0.3252, 0.5767, 0.325, 0.6837, 0.3252, 0.5767, 0.3252, 0.5767, 0.325, 0.6837, 0.3253, 0.4697, 0.3481, 0.4702, 0.3481, 0.4702, 0.3253, 0.4697, 0.375, 0.6837, 0.3479, 0.6837, 0.3479, 0.6837, 0.375, 0.6837, 0.3752, 0.4707, 0.3751, 0.5772, 0.3751, 0.5772, 0.3752, 0.4707, 0.3479, 0.6837, 0.325, 0.6837, 0.325, 0.6837, 0.3479, 0.6837, 0.3479, 0.6837, 0.325, 0.6837, 0.325, 0.6837, 0.3479, 0.6837, 0.3751, 0.5772, 0.375, 0.6837, 0.375, 0.6837, 0.3751, 0.5772, 0.3481, 0.4702, 0.3752, 0.4707, 0.3752, 0.4707, 0.3481, 0.4702, 0.3481, 0.4702, 0.3752, 0.4707, 0.3752, 0.4707, 0.3481, 0.4702, 0.3481, 0.4702, 0.3752, 0.4707, 0.3752, 0.4707, 0.3481, 0.4702, 0.3252, 0.5767, 0.3253, 0.4697, 0.3253, 0.4697, 0.3252, 0.5767, 0.325, 0.6837, 0.3252, 0.5767, 0.3252, 0.5767, 0.325, 0.6837, 0.3253, 0.4697, 0.3481, 0.4702, 0.3481, 0.4702, 0.3253, 0.4697, 0.3752, 0.4707, 0.3751, 0.5772, 0.3751, 0.5772, 0.3752, 0.4707, 0.3253, 0.4697, 0.3481, 0.4702, 0.3481, 0.4702, 0.3253, 0.4697, 0.3479, 0.6837, 0.325, 0.6837, 0.325, 0.6837, 0.3479, 0.6837, 0.325, 0.6837, 0.3252, 0.5767, 0.3252, 0.5767, 0.325, 0.6837, 0.3252, 0.5767, 0.3253, 0.4697, 0.3253, 0.4697, 0.3252, 0.5767, 0.3481, 0.4702, 0.3752, 0.4707, 0.3752, 0.4707, 0.3481, 0.4702, 0.3751, 0.5772, 0.375, 0.6837, 0.375, 0.6837, 0.3751, 0.5772, 0.3253, 0.4697, 0.3481, 0.4702, 0.3481, 0.4702, 0.3253, 0.4697, 0.375, 0.6837, 0.3479, 0.6837, 0.3479, 0.6837, 0.375, 0.6837, 0.3752, 0.4707, 0.3751, 0.5772, 0.3751, 0.5772, 0.3752, 0.4707, 0.3479, 0.6837, 0.325, 0.6837, 0.325, 0.6837, 0.3479, 0.6837, 0.3253, 0.4697, 0.3481, 0.4702, 0.3481, 0.4702, 0.3253, 0.4697, 0.325, 0.6837, 0.3252, 0.5767, 0.3252, 0.5767, 0.325, 0.6837, 0.3252, 0.5767, 0.3253, 0.4697, 0.3253, 0.4697, 0.3252, 0.5767, 0.3481, 0.4702, 0.3752, 0.4707, 0.3752, 0.4707, 0.3481, 0.4702, 0.375, 0.6837, 0.3479, 0.6837, 0.3479, 0.6837, 0.375, 0.6837, 0.3752, 0.4707, 0.3751, 0.5772, 0.3751, 0.5772, 0.3752, 0.4707, 0.3479, 0.6837, 0.325, 0.6837, 0.325, 0.6837, 0.3479, 0.6837, 0.3751, 0.5772, 0.375, 0.6837, 0.375, 0.6837, 0.3751, 0.5772, 0.625, 0.6667, 0.6777, 0.6667, 0.6791, 0.7494, 0.6252, 0.7501, 0.125, 0.5397, 0.1777, 0.5397, 0.1777, 0.6952, 0.125, 0.6952, 0.375, 0.9167, 0.4277, 0.9167, 0.4223, 1.003, 0.3732, 1.007, 0.375, 0.5786, 0.4277, 0.5786, 0.4277, 0.7191, 0.375, 0.7191, 0.6777, 0.6667, 0.781, 0.6667, 0.7835, 0.7478, 0.6791, 0.7494, 0.1777, 0.5397, 0.281, 0.5397, 0.281, 0.6952, 0.1777, 0.6952, 0.4277, 0.9167, 0.531, 0.9167, 0.5227, 0.9955, 0.4223, 1.003, 0.4277, 0.5786, 0.531, 0.5786, 0.531, 0.7191, 0.4277, 0.7191, 0.781, 0.6667, 0.8323, 0.6667, 0.8304, 0.744, 0.7835, 0.7478, 0.281, 0.5397, 0.3323, 0.5397, 0.3323, 0.6952, 0.281, 0.6952, 0.531, 0.9167, 0.5823, 0.9167, 0.5844, 1.0, 0.5227, 0.9955, 0.531, 0.5786, 0.5823, 0.5786, 0.5929, 0.7023, 0.531, 0.7191, 0.5257, 0.7485, 0.5834, 0.743, 0.5823, 0.8333, 0.531, 0.8333, 0.531, 0.8333, 0.5823, 0.8333, 0.5823, 0.9167, 0.531, 0.9167, 0.7832, 0.4979, 0.8398, 0.4971, 0.8429, 0.5833, 0.781, 0.5833, 0.781, 0.5833, 0.8429, 0.5833, 0.8323, 0.6667, 0.781, 0.6667, 0.4245, 0.749, 0.5257, 0.7485, 0.531, 0.8333, 0.4277, 0.8333, 0.4277, 0.8333, 0.531, 0.8333, 0.531, 0.9167, 0.4277, 0.9167, 0.6791, 0.5008, 0.7832, 0.4979, 0.781, 0.5833, 0.6777, 0.5833, 0.6777, 0.5833, 0.781, 0.5833, 0.781, 0.6667, 0.6777, 0.6667, 0.3746, 0.7499, 0.4245, 0.749, 0.4277, 0.8333, 0.375, 0.8333, 0.375, 0.8333, 0.4277, 0.8333, 0.4277, 0.9167, 0.375, 0.9167, 0.6258, 0.5025, 0.6791, 0.5008, 0.6777, 0.5833, 0.625, 0.5833, 0.625, 0.5833, 0.6777, 0.5833, 0.6777, 0.6667, 0.625, 0.6667, 0.8429, 0.5833, 0.875, 0.5833, 0.875, 0.6667, 0.8323, 0.6667, 0.5834, 0.743, 0.6295, 0.735, 0.625, 0.8333, 0.5823, 0.8333, 0.5823, 0.8333, 0.625, 0.8333, 0.625, 0.9167, 0.5823, 0.9167, 0.4147, 0.25, 0.5702, 0.25, 0.625, 0.3333, 0.375, 0.3333, 0.375, 0.3333, 0.625, 0.3333, 0.625, 0.4167, 0.375, 0.4167, 0.375, 0.0, 0.625, 0.0, 0.625, 0.25, 0.375, 0.25, 0.375, 0.25, 0.625, 0.25, 0.625, 0.5, 0.375, 0.5, 0.375, 0.5, 0.625, 0.5, 0.625, 0.75, 0.375, 0.75, 0.375, 0.75, 0.625, 0.75, 0.625, 1.0, 0.375, 1.0, 0.125, 0.5, 0.375, 0.5, 0.375, 0.75, 0.125, 0.75, 0.625, 0.75, 0.625, 0.5, 0.625, 0.5, 0.625, 0.75, 0.625, 0.25, 0.625, 0.0, 0.625, 0.0, 0.625, 0.25, 0.625, 0.25, 0.625, 0.0, 0.625, 0.0, 0.625, 0.25, 0.625, 1.0, 0.625, 0.75, 0.625, 0.75, 0.625, 1.0, 0.625, 0.5, 0.625, 0.25, 0.625, 0.25, 0.625, 0.5, 0.625, 1.0, 0.625, 0.75, 0.625, 0.75, 0.625, 1.0, 0.625, 0.5, 0.625, 0.25, 0.625, 0.25, 0.625, 0.5, 0.625, 0.75, 0.625, 0.5, 0.625, 0.5, 0.625, 0.75, 0.3253, 0.4697, 0.3481, 0.4702, 0.3481, 0.4702, 0.3253, 0.4697, 0.375, 0.6837, 0.3479, 0.6837, 0.3479, 0.6837, 0.375, 0.6837, 0.325, 0.6837, 0.3252, 0.5767, 0.3252, 0.5767, 0.325, 0.6837, 0.3752, 0.4707, 0.3751, 0.5772, 0.3751, 0.5772, 0.3752, 0.4707, 0.375, 0.6837, 0.3479, 0.6837, 0.3479, 0.6837, 0.375, 0.6837, 0.3252, 0.5767, 0.3253, 0.4697, 0.3253, 0.4697, 0.3252, 0.5767, 0.325, 0.6837, 0.3252, 0.5767, 0.3252, 0.5767, 0.325, 0.6837, 0.3252, 0.5767, 0.3253, 0.4697, 0.3253, 0.4697, 0.3252, 0.5767, 0.3479, 0.6837, 0.325, 0.6837, 0.625, 0.25, 0.625, 0.0, 0.325, 0.6837, 0.3252, 0.5767, 0.875, 0.6667, 0.875, 0.5833, 0.3252, 0.5767, 0.3253, 0.4697, 0.8703, 0.7375, 0.875, 0.6667, 0.3253, 0.4697, 0.3481, 0.4702, 0.375, 0.6952, 0.375, 0.5397, 0.3481, 0.4702, 0.3752, 0.4707, 0.625, 0.8333, 0.6295, 0.735, 0.3752, 0.4707, 0.3751, 0.5772, 0.625, 0.9167, 0.625, 0.8333, 0.3751, 0.5772, 0.375, 0.6837, 0.6298, 1.002, 0.625, 0.9167, 0.375, 0.6837, 0.3479, 0.6837, 0.625, 0.7023, 0.625, 0.5786, 0.625, 0.75, 0.625, 0.5, 0.625, 0.5, 0.625, 0.75, 0.625, 0.5, 0.625, 0.25, 0.625, 0.25, 0.625, 0.5, 0.625, 1.0, 0.625, 0.75, 0.625, 0.75, 0.625, 1.0, 0.625, 0.25, 0.625, 0.0, 0.625, 0.0, 0.625, 0.25, 0.4075, 0.1113, 0.625, 0.1113, 0.625, 0.25, 0.4075, 0.25, 0.4075, 0.25, 0.625, 0.25, 0.625, 0.25, 0.4075, 0.25, 0.4075, 0.6387, 0.625, 0.6387, 0.625, 0.75, 0.4075, 0.75, 0.4075, 0.0, 0.375, 0.0, 0.375, 0.0, 0.4075, 0.0, 0.25, 0.6387, 0.375, 0.6387, 0.375, 0.75, 0.25, 0.75, 0.75, 0.6387, 0.875, 0.6387, 0.875, 0.75, 0.75, 0.75, 0.4075, 0.875, 0.625, 0.875, 0.625, 1.0, 0.4075, 1.0, 0.25, 0.75, 0.375, 0.75, 0.375, 0.75, 0.25, 0.75, 0.75, 0.75, 0.875, 0.75, 0.875, 0.75, 0.75, 0.75, 0.4075, 0.75, 0.625, 0.75, 0.625, 0.75, 0.4075, 0.75, 0.4075, 0.375, 0.625, 0.375, 0.625, 0.5, 0.4075, 0.5, 0.4075, 0.5, 0.375, 0.5, 0.375, 0.5, 0.4075, 0.5, 0.25, 0.5, 0.125, 0.5, 0.125, 0.5, 0.25, 0.5, 0.75, 0.5, 0.625, 0.5, 0.3745, 0.2352, 0.3747, 0.2749, 0.875, 0.5, 0.75, 0.5, 0.3747, 0.2749, 0.375, 0.3147, 0.25, 0.5, 0.125, 0.5, 0.125, 0.5, 0.25, 0.5, 0.4075, 0.5, 0.375, 0.5, 0.375, 0.5, 0.4075, 0.5, 0.4075, 0.25, 0.625, 0.25, 0.625, 0.25, 0.4075, 0.25, 0.375, 0.5, 0.25, 0.5, 0.25, 0.5, 0.375, 0.5, 0.625, 0.25, 0.625, 0.25, 0.5603, 1.0, 0.5603, 0.875, 0.625, 0.25, 0.625, 0.25, 0.5603, 0.875, 0.5603, 0.75, 0.375, 0.5, 0.25, 0.5, 0.25, 0.5, 0.375, 0.5, 0.4075, 0.25, 0.625, 0.25, 0.625, 0.375, 0.4075, 0.375, 0.625, 0.75, 0.75, 0.75, 0.75, 0.75, 0.625, 0.75, 0.125, 0.75, 0.25, 0.75, 0.25, 0.75, 0.125, 0.75, 0.4075, 0.75, 0.625, 0.75, 0.625, 0.875, 0.4075, 0.875, 0.625, 0.6387, 0.75, 0.6387, 0.75, 0.75, 0.625, 0.75, 0.125, 0.6387, 0.25, 0.6387, 0.25, 0.75, 0.125, 0.75, 0.375, 0.75, 0.4075, 0.75, 0.4075, 0.875, 0.375, 0.875, 0.375, 0.25, 0.4075, 0.25, 0.4075, 0.375, 0.375, 0.375, 0.375, 0.25, 0.4075, 0.25, 0.4075, 0.25, 0.375, 0.25, 0.625, 0.5, 0.4075, 0.5, 0.4075, 0.5, 0.625, 0.5, 0.625, 0.5, 0.4075, 0.5, 0.4075, 0.5, 0.625, 0.5, 0.375, 0.375, 0.4075, 0.375, 0.4075, 0.5, 0.375, 0.5, 0.375, 0.75, 0.4075, 0.75, 0.4075, 0.75, 0.375, 0.75, 0.375, 0.875, 0.4075, 0.875, 0.4075, 1.0, 0.375, 1.0, 0.625, 0.0, 0.4075, 0.0, 0.4075, 0.0, 0.625, 0.0, 0.375, 0.6387, 0.4075, 0.6387, 0.4075, 0.75, 0.375, 0.75, 0.375, 0.25, 0.4075, 0.25, 0.4075, 0.25, 0.375, 0.25, 0.375, 0.1113, 0.4075, 0.1113, 0.4075, 0.25, 0.375, 0.25, 0.375, 0.0, 0.4075, 0.0, 0.4075, 0.1113, 0.375, 0.1113, 0.375, 0.5, 0.4075, 0.5, 0.4075, 0.6387, 0.375, 0.6387, 0.125, 0.5, 0.25, 0.5, 0.25, 0.6387, 0.125, 0.6387, 0.625, 0.5, 0.75, 0.5, 0.75, 0.6387, 0.625, 0.6387, 0.75, 0.5, 0.875, 0.5, 0.875, 0.6387, 0.75, 0.6387, 0.25, 0.5, 0.375, 0.5, 0.375, 0.6387, 0.25, 0.6387, 0.4075, 0.5, 0.625, 0.5, 0.625, 0.6387, 0.4075, 0.6387, 0.4075, 0.0, 0.625, 0.0, 0.625, 0.1113, 0.4075, 0.1113, 0.5, 0.375, 0.5625, 0.375, 0.5629, 0.4371, 0.5, 0.4375, 0.5625, 0.375, 0.625, 0.375, 0.6276, 0.4349, 0.5629, 0.4371, 0.5629, 0.4371, 0.6276, 0.4349, 0.6458, 0.4792, 0.5642, 0.4983, 0.5, 0.4375, 0.5629, 0.4371, 0.5642, 0.4983, 0.5, 0.5, 0.5, 0.625, 0.5625, 0.625, 0.5629, 0.6879, 0.5, 0.6875, 0.5625, 0.625, 0.625, 0.625, 0.6267, 0.6892, 0.5629, 0.6879, 0.5629, 0.6879, 0.6267, 0.6892, 0.6458, 0.7708, 0.5642, 0.7517, 0.5, 0.6875, 0.5629, 0.6879, 0.5642, 0.7517, 0.5, 0.75, 0.25, 0.625, 0.3125, 0.625, 0.3121, 0.6879, 0.25, 0.6875, 0.3125, 0.625, 0.375, 0.625, 0.3733, 0.6892, 0.3121, 0.6879, 0.3121, 0.6879, 0.3733, 0.6892, 0.3542, 0.7708, 0.3099, 0.7526, 0.25, 0.6875, 0.3121, 0.6879, 0.3099, 0.7526, 0.25, 0.75, 0.625, 0.625, 0.6875, 0.625, 0.6879, 0.6879, 0.6267, 0.6892, 0.6875, 0.625, 0.75, 0.625, 0.75, 0.6875, 0.6879, 0.6879, 0.6879, 0.6879, 0.75, 0.6875, 0.75, 0.75, 0.6901, 0.7526, 0.6267, 0.6892, 0.6879, 0.6879, 0.6901, 0.7526, 0.6458, 0.7708, 0.6458, 0.4792, 0.6901, 0.4974, 0.6879, 0.5621, 0.6267, 0.5608, 0.6901, 0.4974, 0.75, 0.5, 0.75, 0.5625, 0.6879, 0.5621, 0.6879, 0.5621, 0.75, 0.5625, 0.75, 0.625, 0.6875, 0.625, 0.6267, 0.5608, 0.6879, 0.5621, 0.6875, 0.625, 0.625, 0.625, 0.438, 0.1251, 0.4381, 0.0001843, 0.4377, 6.57e-05, 0.4377, 0.125, 0.3099, 0.4974, 0.3542, 0.4792, 0.3733, 0.5608, 0.3121, 0.5621, 0.3121, 0.5621, 0.3733, 0.5608, 0.375, 0.625, 0.3125, 0.625, 0.4376, 0.125, 0.4376, 0.2407, 0.4377, 0.25, 0.4377, 0.125, 0.3542, 0.7708, 0.4358, 0.7517, 0.4371, 0.8129, 0.3724, 0.8151, 0.4358, 0.7517, 0.5, 0.75, 0.5, 0.8125, 0.4371, 0.8129, 0.4371, 0.8129, 0.5, 0.8125, 0.5, 0.875, 0.4375, 0.875, 0.3724, 0.8151, 0.4371, 0.8129, 0.4375, 0.875, 0.375, 0.875, 0.5, 0.75, 0.5642, 0.7517, 0.5629, 0.8129, 0.5, 0.8125, 0.5642, 0.7517, 0.6458, 0.7708, 0.6276, 0.8151, 0.5629, 0.8129, 0.5629, 0.8129, 0.6276, 0.8151, 0.625, 0.875, 0.5625, 0.875, 0.5, 0.8125, 0.5629, 0.8129, 0.5625, 0.875, 0.5, 0.875, 0.375, 0.625, 0.4375, 0.625, 0.4371, 0.6879, 0.3733, 0.6892, 0.4375, 0.625, 0.5, 0.625, 0.5, 0.6875, 0.4371, 0.6879, 0.4371, 0.6879, 0.5, 0.6875, 0.5, 0.75, 0.4358, 0.7517, 0.3733, 0.6892, 0.4371, 0.6879, 0.4358, 0.7517, 0.3542, 0.7708, 0.3542, 0.4792, 0.4358, 0.4983, 0.4371, 0.5621, 0.3733, 0.5608, 0.4358, 0.4983, 0.5, 0.5, 0.5, 0.5625, 0.4371, 0.5621, 0.4371, 0.5621, 0.5, 0.5625, 0.5, 0.625, 0.4375, 0.625, 0.3733, 0.5608, 0.4371, 0.5621, 0.4375, 0.625, 0.375, 0.625, 0.5, 0.5, 0.5642, 0.4983, 0.5629, 0.5621, 0.5, 0.5625, 0.5642, 0.4983, 0.6458, 0.4792, 0.6267, 0.5608, 0.5629, 0.5621, 0.5629, 0.5621, 0.6267, 0.5608, 0.625, 0.625, 0.5625, 0.625, 0.5, 0.5625, 0.5629, 0.5621, 0.5625, 0.625, 0.5, 0.625, 0.375, 0.375, 0.4375, 0.375, 0.4371, 0.4371, 0.3724, 0.4349, 0.4375, 0.375, 0.5, 0.375, 0.5, 0.4375, 0.4371, 0.4371, 0.4371, 0.4371, 0.5, 0.4375, 0.5, 0.5, 0.4358, 0.4983, 0.3724, 0.4349, 0.4371, 0.4371, 0.4358, 0.4983, 0.3542, 0.4792, 0.4383, 0.2499, 0.4385, 0.1251, 0.438, 0.1251, 0.438, 0.2499, 0.4385, 0.1251, 0.4386, 0.0003279, 0.4381, 0.0001843, 0.438, 0.1251, 0.875, 0.6859, 0.875, 0.625, 0.875, 0.625, 0.875, 0.6866, 0.625, 0.375, 0.625, 0.3138, 0.625, 0.3132, 0.625, 0.375, 0.1247, 0.4735, 0.1249, 0.5786, 0.1249, 0.5786, 0.1247, 0.4735, 0.5603, 1.0, 0.5603, 0.875, 0.5603, 0.875, 0.5603, 1.0, 0.625, 0.6853, 0.6202, 0.7141, 0.6202, 0.7141, 0.625, 0.6853, 0.3745, 0.2352, 0.3747, 0.2749, 0.3747, 0.2749, 0.3745, 0.2352, 0.3747, 0.2749, 0.375, 0.3147, 0.375, 0.3147, 0.3747, 0.2749, 0.6202, 0.7141, 0.6155, 0.7429, 0.6155, 0.7429, 0.6202, 0.7141, 0.5603, 0.875, 0.5603, 0.75, 0.5603, 0.75, 0.5603, 0.875, 0.1249, 0.5786, 0.125, 0.6837, 0.125, 0.6837, 0.1249, 0.5786, 0.875, 0.625, 0.875, 0.6842, 0.875, 0.6872, 0.875, 0.625, 0.3737, 0.4042, 0.3724, 0.4349, 0.875, 0.6875, 0.875, 0.6526, 0.3124, 0.6037, 0.3125, 0.625, 0.4375, 0.25, 0.4375, 0.2047, 0.3109, 0.5259, 0.3121, 0.5621, 0.4375, 0.125, 0.4375, 0.08261, 0.2984, 0.625, 0.625, 0.3328, 0.625, 0.3125, 0.3125, 0.625, 0.2726, 0.625, 0.625, 0.369, 0.625, 0.3328, 0.2984, 0.625, 0.3737, 0.4042, 0.875, 0.6526, 0.875, 0.6408, 0.3904, 0.3997, 0.4375, 0.125, 0.4375, 0.2258, 0.4376, 0.2407, 0.4376, 0.125, 0.4375, 0.0, 0.4375, 0.114, 0.4376, 0.121, 0.4376, 2.472e-05, 0.2726, 0.625, 0.25, 0.625, 0.625, 0.375, 0.625, 0.369, 0.375, 0.4167, 0.625, 0.4167, 0.5464, 0.5, 0.4059, 0.5, 0.5823, 0.5786, 0.625, 0.5786, 0.625, 0.7023, 0.5929, 0.7023, 0.5823, 0.9167, 0.625, 0.9167, 0.6298, 1.002, 0.5844, 1.0, 0.3323, 0.5397, 0.375, 0.5397, 0.375, 0.6952, 0.3323, 0.6952, 0.8323, 0.6667, 0.875, 0.6667, 0.8703, 0.7375, 0.8304, 0.744, 0.625, 0.6667, 0.6777, 0.6667, 0.6791, 0.7494, 0.6252, 0.7501, 0.125, 0.5397, 0.1777, 0.5397, 0.1777, 0.6952, 0.125, 0.6952, 0.375, 0.9167, 0.4277, 0.9167, 0.4223, 1.003, 0.3732, 1.007, 0.375, 0.5786, 0.4277, 0.5786, 0.4277, 0.7191, 0.375, 0.7191, 0.6777, 0.6667, 0.781, 0.6667, 0.7835, 0.7478, 0.6791, 0.7494, 0.1777, 0.5397, 0.281, 0.5397, 0.281, 0.6952, 0.1777, 0.6952, 0.4277, 0.9167, 0.531, 0.9167, 0.5227, 0.9955, 0.4223, 1.003, 0.4277, 0.5786, 0.531, 0.5786, 0.531, 0.7191, 0.4277, 0.7191, 0.781, 0.6667, 0.8323, 0.6667, 0.8304, 0.744, 0.7835, 0.7478, 0.281, 0.5397, 0.3323, 0.5397, 0.3323, 0.6952, 0.281, 0.6952, 0.531, 0.9167, 0.5823, 0.9167, 0.5844, 1.0, 0.5227, 0.9955, 0.531, 0.5786, 0.5823, 0.5786, 0.5929, 0.7023, 0.531, 0.7191, 0.5257, 0.7485, 0.5834, 0.743, 0.5823, 0.8333, 0.531, 0.8333, 0.531, 0.8333, 0.5823, 0.8333, 0.5823, 0.9167, 0.531, 0.9167, 0.7832, 0.4979, 0.8398, 0.4971, 0.8429, 0.5833, 0.781, 0.5833, 0.781, 0.5833, 0.8429, 0.5833, 0.8323, 0.6667, 0.781, 0.6667, 0.4245, 0.749, 0.5257, 0.7485, 0.531, 0.8333, 0.4277, 0.8333, 0.4277, 0.8333, 0.531, 0.8333, 0.531, 0.9167, 0.4277, 0.9167, 0.6791, 0.5008, 0.7832, 0.4979, 0.781, 0.5833, 0.6777, 0.5833, 0.6777, 0.5833, 0.781, 0.5833, 0.781, 0.6667, 0.6777, 0.6667, 0.3746, 0.7499, 0.4245, 0.749, 0.4277, 0.8333, 0.375, 0.8333, 0.375, 0.8333, 0.4277, 0.8333, 0.4277, 0.9167, 0.375, 0.9167, 0.6258, 0.5025, 0.6791, 0.5008, 0.6777, 0.5833, 0.625, 0.5833, 0.625, 0.5833, 0.6777, 0.5833, 0.6777, 0.6667, 0.625, 0.6667, 0.8429, 0.5833, 0.875, 0.5833, 0.875, 0.6667, 0.8323, 0.6667, 0.5834, 0.743, 0.6295, 0.735, 0.625, 0.8333, 0.5823, 0.8333, 0.5823, 0.8333, 0.625, 0.8333, 0.625, 0.9167, 0.5823, 0.9167, 0.4147, 0.25, 0.5702, 0.25, 0.625, 0.3333, 0.375, 0.3333, 0.375, 0.3333, 0.625, 0.3333, 0.625, 0.4167, 0.375, 0.4167, 0.375, 0.0, 0.625, 0.0, 0.625, 0.25, 0.375, 0.25, 0.375, 0.25, 0.625, 0.25, 0.625, 0.5, 0.375, 0.5, 0.375, 0.5, 0.625, 0.5, 0.625, 0.75, 0.375, 0.75, 0.375, 0.75, 0.625, 0.75, 0.625, 1.0, 0.375, 1.0, 0.125, 0.5, 0.375, 0.5, 0.375, 0.75, 0.125, 0.75, 0.625, 0.75, 0.625, 0.5, 0.625, 0.5, 0.625, 0.75, 0.625, 0.25, 0.625, 0.0, 0.625, 0.0, 0.625, 0.25, 0.625, 0.25, 0.625, 0.0, 0.625, 0.0, 0.625, 0.25, 0.625, 1.0, 0.625, 0.75, 0.625, 0.75, 0.625, 1.0, 0.625, 0.5, 0.625, 0.25, 0.625, 0.25, 0.625, 0.5, 0.625, 1.0, 0.625, 0.75, 0.625, 0.75, 0.625, 1.0, 0.625, 0.5, 0.625, 0.25, 0.625, 0.25, 0.625, 0.5, 0.625, 0.75, 0.625, 0.5, 0.625, 0.5, 0.625, 0.75, 0.3481, 0.4702, 0.3752, 0.4707, 0.3752, 0.4707, 0.3481, 0.4702, 0.3752, 0.4707, 0.3751, 0.5772, 0.3751, 0.5772, 0.3752, 0.4707, 0.3479, 0.6837, 0.325, 0.6837, 0.325, 0.6837, 0.3479, 0.6837, 0.3751, 0.5772, 0.375, 0.6837, 0.375, 0.6837, 0.3751, 0.5772, 0.375, 0.6837, 0.3479, 0.6837, 0.3479, 0.6837, 0.375, 0.6837, 0.3252, 0.5767, 0.3253, 0.4697, 0.3253, 0.4697, 0.3252, 0.5767, 0.325, 0.6837, 0.3252, 0.5767, 0.3252, 0.5767, 0.325, 0.6837, 0.3253, 0.4697, 0.3481, 0.4702, 0.3481, 0.4702, 0.3253, 0.4697, 0.3479, 0.6837, 0.325, 0.6837, 0.625, 0.25, 0.625, 0.0, 0.325, 0.6837, 0.3252, 0.5767, 0.875, 0.6667, 0.875, 0.5833, 0.3252, 0.5767, 0.3253, 0.4697, 0.8703, 0.7375, 0.875, 0.6667, 0.3253, 0.4697, 0.3481, 0.4702, 0.375, 0.6952, 0.375, 0.5397, 0.3481, 0.4702, 0.3752, 0.4707, 0.625, 0.8333, 0.6295, 0.735, 0.3752, 0.4707, 0.3751, 0.5772, 0.625, 0.9167, 0.625, 0.8333, 0.3751, 0.5772, 0.375, 0.6837, 0.6298, 1.002, 0.625, 0.9167, 0.375, 0.6837, 0.3479, 0.6837, 0.625, 0.7023, 0.625, 0.5786, 0.625, 0.75, 0.625, 0.5, 0.625, 0.5, 0.625, 0.75, 0.625, 0.5, 0.625, 0.25, 0.625, 0.25, 0.625, 0.5, 0.625, 1.0, 0.625, 0.75, 0.625, 0.75, 0.625, 1.0, 0.625, 0.25, 0.625, 0.0, 0.625, 0.0, 0.625, 0.25, 0.3751, 0.5772, 0.375, 0.6837, 0.375, 0.6828, 0.3751, 0.5759, 0.3751, 0.5759, 0.375, 0.6828, 0.375, 0.6837, 0.3751, 0.5772, 0.3481, 0.4702, 0.3253, 0.4697, 0.3253, 0.4697, 0.3481, 0.4702, 0.3481, 0.4702, 0.3253, 0.4697, 0.3253, 0.4697, 0.3481, 0.4702, 0.3479, 0.6837, 0.325, 0.6837, 0.325, 0.6823, 0.3476, 0.6837, 0.3476, 0.6837, 0.325, 0.6823, 0.325, 0.6837, 0.3479, 0.6837, 0.3252, 0.5767, 0.325, 0.6837, 0.325, 0.6823, 0.3252, 0.5751, 0.3252, 0.5751, 0.325, 0.6823, 0.325, 0.6837, 0.3252, 0.5767, 0.3752, 0.4707, 0.3751, 0.5772, 0.3751, 0.5759, 0.3751, 0.4707, 0.3751, 0.4707, 0.3751, 0.5759, 0.3751, 0.5772, 0.3752, 0.4707, 0.3253, 0.4697, 0.3252, 0.5767, 0.3252, 0.5751, 0.3253, 0.4697, 0.3253, 0.4697, 0.3252, 0.5751, 0.3252, 0.5767, 0.3253, 0.4697, 0.3752, 0.4707, 0.3481, 0.4702, 0.3481, 0.4702, 0.3751, 0.4707, 0.3751, 0.4707, 0.3481, 0.4702, 0.3481, 0.4702, 0.3752, 0.4707, 0.375, 0.6837, 0.3479, 0.6837, 0.3476, 0.6837, 0.375, 0.6828, 0.375, 0.6828, 0.3476, 0.6837, 0.3479, 0.6837, 0.375, 0.6837, 0.3751, 0.5772, 0.375, 0.6837, 0.375, 0.6837, 0.3751, 0.5772])
me_cube.materials.append(mat_material)
me_cube.use_remesh_preserve_volume = False
me_cube.use_remesh_preserve_attributes = False
me_cube.use_mirror_vertex_groups = False
me_cube.update()
me_cube_001 = bpy.data.meshes.new('Cube.001')
me_cube_001.from_pydata([(0.9429, -1.039, -0.6391), (0.8948, -0.951, 0.6785), (1.19, 0.9416, -0.6391), (1.19, 1.144, 1.127), (0.5532, -1.557, 0.1635), (0.5532, -1.616, -0.6391), (0.9429, -0.41, -0.6391), (0.9429, 0.2186, -0.6391), (0.9429, 0.277, 0.7612), (0.9429, -0.2577, 0.5136), (0.0, 0.9416, -0.6391), (0.0, 1.144, 1.127), (0.0, -1.039, -0.6391), (0.0, -0.951, 0.6785), (0.0, -1.616, -0.6391), (0.0, -1.557, 0.1635), (0.0, 0.277, 0.7612), (0.0, -0.2577, 0.5136), (0.0, -0.41, -0.6391), (0.9429, -0.3516, 9.537e-07), (0.7368, 0.2921, -1.342), (0.8654, 0.6687, -1.342), (0.7368, -0.03539, -1.342), (0.0, 0.6687, -1.342), (0.0, 0.2921, -1.342), (0.0, -0.03539, -1.342), (1.19, 0.6322, -0.08631), (1.19, 0.6281, 0.08897), (1.19, 0.611, 0.0007813), (0.9233, -0.9792, -0.2267), (0.9163, -0.964, -0.04684), (0.9194, -0.9691, -0.1349), (0.5532, -1.778, -0.4251), (0.5532, -1.73, -0.5721), (0.5532, -1.779, -0.5084), (0.9429, 0.1161, -0.08923), (0.9429, 0.1207, 0.09131), (0.9429, 0.1105, 0.0006096), (0.9393, -0.4282, 0.06836), (0.9392, -0.4557, -0.114), (0.9389, -0.4509, -0.02336), (0.0, -1.73, -0.572), (0.0, -1.778, -0.4255), (0.0, -1.779, -0.5085), (0.0, 0.628, 0.08871), (0.0, 0.6321, -0.08607), (0.0, 0.6109, 0.000775), (0.9429, -0.01232, -0.6391), (0.9429, 0.08059, 0.6702), (0.0, 0.08059, 0.6702), (0.7368, 0.1718, -1.342), (0.0, 0.1718, -1.342), (0.9416, -0.08092, 0.08288), (0.9414, -0.09572, -0.008197), (0.9415, -0.094, -0.09834)], [], [(6, 39, 29, 0), (5, 33, 41, 14), (18, 6, 0, 12), (12, 0, 5, 14), (0, 29, 33, 5), (10, 2, 21, 23), (6, 18, 25, 22), (2, 26, 35, 7), (52, 48, 9, 38), (44, 11, 3, 27), (38, 9, 1, 30), (30, 1, 4, 32), (27, 3, 8, 36), (48, 49, 17, 9), (47, 54, 39, 6), (32, 4, 15, 42), (9, 17, 13, 1), (1, 13, 15, 4), (3, 11, 16, 8), (23, 21, 20, 24), (51, 50, 22, 25), (2, 7, 20, 21), (47, 6, 22, 50), (52, 38, 40, 53), (53, 40, 39, 54), (27, 36, 37, 28), (28, 37, 35, 26), (30, 32, 34, 31), (31, 34, 33, 29), (38, 30, 31, 40), (40, 31, 29, 39), (44, 27, 28, 46), (46, 28, 26, 45), (32, 42, 43, 34), (34, 43, 41, 33), (10, 45, 26, 2), (37, 53, 54, 35), (36, 52, 53, 37), (7, 47, 50, 20), (24, 20, 50, 51), (7, 35, 54, 47), (8, 16, 49, 48), (36, 8, 48, 52)])
me_cube_001.polygons.foreach_set('use_smooth', [True] * 43)
_uv = me_cube_001.uv_layers.new(name='UVMap')
_uv.uv.foreach_set('vector', [0.375, 0.6667, 0.4817, 0.6796, 0.4767, 0.75, 0.375, 0.75, 0.375, 0.75, 0.4467, 0.75, 0.4468, 0.875, 0.375, 0.875, 0.25, 0.6667, 0.375, 0.6667, 0.375, 0.75, 0.25, 0.75, 0.25, 0.75, 0.375, 0.75, 0.375, 0.75, 0.25, 0.75, 0.375, 0.75, 0.4767, 0.75, 0.4467, 0.75, 0.375, 0.75, 0.375, 0.375, 0.375, 0.5, 0.375, 0.5, 0.375, 0.375, 0.375, 0.6667, 0.25, 0.6667, 0.25, 0.6667, 0.375, 0.6667, 0.375, 0.5, 0.4831, 0.5, 0.4825, 0.5833, 0.375, 0.5833, 0.5174, 0.6186, 0.625, 0.6139, 0.625, 0.6667, 0.5215, 0.6793, 0.5098, 0.375, 0.625, 0.375, 0.625, 0.5, 0.5099, 0.5, 0.5215, 0.6793, 0.625, 0.6667, 0.625, 0.75, 0.5132, 0.75, 0.5132, 0.75, 0.625, 0.75, 0.625, 0.75, 0.5177, 0.75, 0.5099, 0.5, 0.625, 0.5, 0.625, 0.5833, 0.515, 0.5833, 0.625, 0.6139, 0.75, 0.6139, 0.75, 0.6667, 0.625, 0.6667, 0.375, 0.6139, 0.4822, 0.6187, 0.4817, 0.6796, 0.375, 0.6667, 0.5177, 0.75, 0.625, 0.75, 0.625, 0.875, 0.5176, 0.875, 0.625, 0.6667, 0.75, 0.6667, 0.75, 0.75, 0.625, 0.75, 0.625, 0.75, 0.75, 0.75, 0.75, 0.75, 0.625, 0.75, 0.625, 0.5, 0.75, 0.5, 0.75, 0.5833, 0.625, 0.5833, 0.25, 0.5, 0.375, 0.5, 0.375, 0.5833, 0.25, 0.5833, 0.25, 0.6139, 0.375, 0.6139, 0.375, 0.6667, 0.25, 0.6667, 0.375, 0.5, 0.375, 0.5833, 0.375, 0.5833, 0.375, 0.5, 0.375, 0.6139, 0.375, 0.6667, 0.375, 0.6667, 0.375, 0.6139, 0.5174, 0.6186, 0.5215, 0.6793, 0.5, 0.6808, 0.5, 0.6186, 0.5, 0.6186, 0.5, 0.6808, 0.4817, 0.6796, 0.4822, 0.6187, 0.5099, 0.5, 0.515, 0.5833, 0.5, 0.5826, 0.5, 0.5, 0.5, 0.5, 0.5, 0.5826, 0.4825, 0.5833, 0.4831, 0.5, 0.5132, 0.75, 0.5177, 0.75, 0.5, 0.75, 0.5, 0.75, 0.5, 0.75, 0.5, 0.75, 0.4467, 0.75, 0.4767, 0.75, 0.5215, 0.6793, 0.5132, 0.75, 0.5, 0.75, 0.5, 0.6808, 0.5, 0.6808, 0.5, 0.75, 0.4767, 0.75, 0.4817, 0.6796, 0.5098, 0.375, 0.5099, 0.5, 0.5, 0.5, 0.5, 0.375, 0.5, 0.375, 0.5, 0.5, 0.4831, 0.5, 0.4832, 0.375, 0.5177, 0.75, 0.5176, 0.875, 0.5, 0.875, 0.5, 0.75, 0.5, 0.75, 0.5, 0.875, 0.4468, 0.875, 0.4467, 0.75, 0.375, 0.375, 0.4832, 0.375, 0.4831, 0.5, 0.375, 0.5, 0.5, 0.5826, 0.5, 0.6186, 0.4822, 0.6187, 0.4825, 0.5833, 0.515, 0.5833, 0.5174, 0.6186, 0.5, 0.6186, 0.5, 0.5826, 0.375, 0.5833, 0.375, 0.6139, 0.375, 0.6139, 0.375, 0.5833, 0.25, 0.5833, 0.375, 0.5833, 0.375, 0.6139, 0.25, 0.6139, 0.375, 0.5833, 0.4825, 0.5833, 0.4822, 0.6187, 0.375, 0.6139, 0.625, 0.5833, 0.75, 0.5833, 0.75, 0.6139, 0.625, 0.6139, 0.515, 0.5833, 0.625, 0.5833, 0.625, 0.6139, 0.5174, 0.6186])
me_cube_001.update()

# ---- objects
ob_cube = bpy.data.objects.new('Cube', me_cube)
ob_empty = bpy.data.objects.new('Empty', None)
ob_cube_001 = bpy.data.objects.new('Cube.001', me_cube_001)

# ---- transforms, parenting, visibility, modifiers, constraints
ob_cube.location = (0.0, 0.0, 0.0)
ob_cube.scale = (0.5, 0.5, 0.5)
ob_cube.lock_rotations_4d = False
ob_cube.empty_display_type = 'ARROWS'
ob_cube.lineart.crease_threshold = 0.0
_m = ob_cube.modifiers.new('Mirror', 'MIRROR')
_m.use_clip = True
_m = ob_cube.modifiers.new('Subdivision', 'SUBSURF')
_m.levels = 3
_m.render_levels = 3
ob_empty.location = (0.0, 0.0, 0.0)
ob_empty.rotation_euler = (1.571, -0.0, 0.0)
ob_empty.empty_display_type = 'IMAGE'
ob_empty.empty_display_size = 6.0
ob_empty.empty_image_depth = 'FRONT'
ob_empty.use_empty_image_alpha = True
ob_empty.empty_image_side = 'FRONT'
ob_empty.color = (1.0, 1.0, 1.0, 0.4)
ob_empty.lineart.crease_threshold = 0.0
ob_cube_001.location = (0.0, 0.9747, 2.554)
ob_cube_001.scale = (0.3304, 0.3304, 0.3304)
_m = ob_cube_001.modifiers.new('Mirror', 'MIRROR')
_m.use_clip = True
_m.merge_threshold = 0.0005
_m = ob_cube_001.modifiers.new('Subdivision', 'SUBSURF')
_m.levels = 2

# ---- collection membership
col_collection.objects.link(ob_cube)
col_collection.objects.link(ob_empty)
col_collection.objects.link(ob_cube_001)

# ---- scene / render settings (as saved in the file)
scene.frame_start = 1; scene.frame_end = 250; scene.frame_set(1)
scene.render.engine = 'BLENDER_EEVEE_NEXT'
scene.cycles.use_denoising = False
scene.cycles.samples = 128
scene.cycles.sampling_pattern = 'TABULATED_SOBOL'
scene.cycles.use_adaptive_sampling = False
scene.cycles.use_light_tree = False
scene.view_settings.view_transform = 'Filmic'
bpy.context.view_layer.update()

# ---- added for rendering (the .blend has no active camera and no usable light): camera, sun
cam_auto = bpy.data.cameras.new('AutoCamera')
cam_auto.lens = 50.0
cam_auto.sensor_width = 36.0
cam_auto.clip_end = 1000.0
ob_auto_camera = bpy.data.objects.new('AutoCamera', cam_auto)
scene.collection.objects.link(ob_auto_camera)
ob_auto_camera.location = (6.27616, -7.36849, 5.03035)
ob_auto_camera.rotation_euler = (1.09748, -7.21219e-08, 0.694738)
scene.camera = ob_auto_camera
light_auto_sun = bpy.data.lights.new('AutoSun', 'SUN')
light_auto_sun.energy = 3.0
light_auto_sun.angle = 0.0523599
ob_auto_sun = bpy.data.objects.new('AutoSun', light_auto_sun)
scene.collection.objects.link(ob_auto_sun)
ob_auto_sun.rotation_euler = (0.872665, 0.174533, 0.523599)
bpy.context.view_layer.update()
